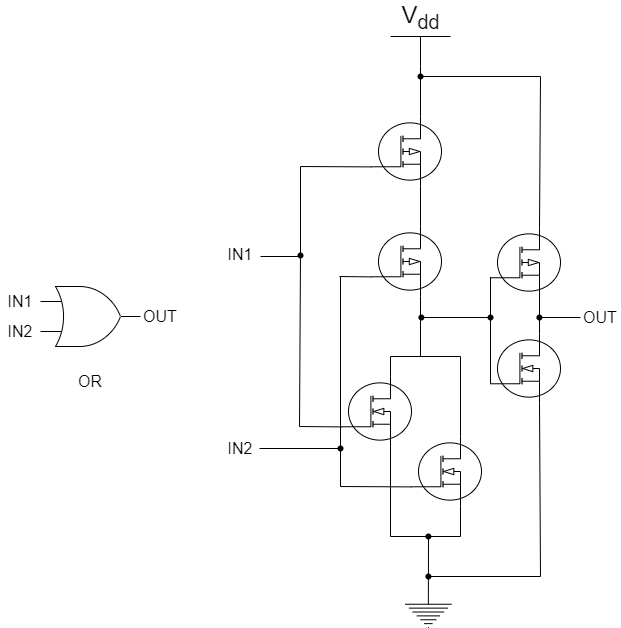

The diagram above was exported from draw.io. Its source (the exported page's mxGraphModel, read from the mxfile embedded in the PNG):
<mxGraphModel dx="771" dy="1449" grid="1" gridSize="10" guides="1" tooltips="1" connect="1" arrows="1" fold="1" page="1" pageScale="1" pageWidth="827" pageHeight="1169" math="0" shadow="0">
  <root>
    <mxCell id="0" />
    <mxCell id="1" parent="0" />
    <mxCell id="2" value="&lt;font style=&quot;font-size: 16px;&quot;&gt;IN1&lt;/font&gt;" style="text;strokeColor=none;align=center;fillColor=none;html=1;verticalAlign=middle;whiteSpace=wrap;rounded=0;" vertex="1" parent="1">
      <mxGeometry x="60" y="490" width="40" height="30" as="geometry" />
    </mxCell>
    <mxCell id="3" value="&lt;font style=&quot;font-size: 16px;&quot;&gt;IN2&lt;/font&gt;" style="text;strokeColor=none;align=center;fillColor=none;html=1;verticalAlign=middle;whiteSpace=wrap;rounded=0;" vertex="1" parent="1">
      <mxGeometry x="60" y="520" width="40" height="30" as="geometry" />
    </mxCell>
    <mxCell id="4" value="&lt;font style=&quot;font-size: 16px;&quot;&gt;OUT&lt;/font&gt;" style="text;strokeColor=none;align=center;fillColor=none;html=1;verticalAlign=middle;whiteSpace=wrap;rounded=0;" vertex="1" parent="1">
      <mxGeometry x="200" y="505" width="40" height="30" as="geometry" />
    </mxCell>
    <mxCell id="5" value="&lt;font style=&quot;font-size: 16px;&quot;&gt;OR&lt;br&gt;&lt;/font&gt;" style="text;strokeColor=none;align=center;fillColor=none;html=1;verticalAlign=middle;whiteSpace=wrap;rounded=0;" vertex="1" parent="1">
      <mxGeometry x="130" y="570" width="40" height="30" as="geometry" />
    </mxCell>
    <mxCell id="6" value="" style="verticalLabelPosition=bottom;shadow=0;dashed=0;align=center;html=1;verticalAlign=top;shape=mxgraph.electrical.mosfets1.mosfet_ic_p;fontSize=16;" vertex="1" parent="1">
      <mxGeometry x="431" y="320" width="70" height="70" as="geometry" />
    </mxCell>
    <mxCell id="7" value="" style="verticalLabelPosition=bottom;shadow=0;dashed=0;align=center;html=1;verticalAlign=top;shape=mxgraph.electrical.mosfets1.mosfet_ic_p;fontSize=16;" vertex="1" parent="1">
      <mxGeometry x="431" y="430" width="70" height="70" as="geometry" />
    </mxCell>
    <mxCell id="8" value="" style="endArrow=none;html=1;fontSize=16;exitX=0.7;exitY=1;exitDx=0;exitDy=0;exitPerimeter=0;entryX=0.7;entryY=0;entryDx=0;entryDy=0;entryPerimeter=0;" edge="1" parent="1" source="6" target="7">
      <mxGeometry width="50" height="50" relative="1" as="geometry">
        <mxPoint x="459" y="324" as="sourcePoint" />
        <mxPoint x="450" y="514" as="targetPoint" />
      </mxGeometry>
    </mxCell>
    <mxCell id="9" value="" style="verticalLabelPosition=bottom;shadow=0;dashed=0;align=center;html=1;verticalAlign=top;shape=mxgraph.electrical.mosfets1.mosfet_ic_n;fontSize=16;" vertex="1" parent="1">
      <mxGeometry x="401" y="580" width="70" height="70" as="geometry" />
    </mxCell>
    <mxCell id="10" value="" style="verticalLabelPosition=bottom;shadow=0;dashed=0;align=center;html=1;verticalAlign=top;shape=mxgraph.electrical.mosfets1.mosfet_ic_n;fontSize=16;" vertex="1" parent="1">
      <mxGeometry x="471" y="640" width="70" height="70" as="geometry" />
    </mxCell>
    <mxCell id="11" value="" style="endArrow=none;html=1;fontSize=16;startArrow=none;entryX=0;entryY=0.72;entryDx=0;entryDy=0;entryPerimeter=0;" edge="1" parent="1" target="10">
      <mxGeometry width="50" height="50" relative="1" as="geometry">
        <mxPoint x="400" y="690" as="sourcePoint" />
        <mxPoint x="399" y="740" as="targetPoint" />
      </mxGeometry>
    </mxCell>
    <mxCell id="12" value="" style="endArrow=none;html=1;fontSize=16;" edge="1" parent="1">
      <mxGeometry width="50" height="50" relative="1" as="geometry">
        <mxPoint x="450" y="740" as="sourcePoint" />
        <mxPoint x="520" y="740" as="targetPoint" />
      </mxGeometry>
    </mxCell>
    <mxCell id="13" value="" style="endArrow=none;html=1;fontSize=16;entryX=0;entryY=0.72;entryDx=0;entryDy=0;entryPerimeter=0;" edge="1" parent="1" target="7">
      <mxGeometry width="50" height="50" relative="1" as="geometry">
        <mxPoint x="399" y="480" as="sourcePoint" />
        <mxPoint x="449" y="750.4000000000001" as="targetPoint" />
      </mxGeometry>
    </mxCell>
    <mxCell id="14" value="" style="endArrow=none;html=1;fontSize=16;entryX=0;entryY=0.72;entryDx=0;entryDy=0;entryPerimeter=0;" edge="1" parent="1" target="9">
      <mxGeometry width="50" height="50" relative="1" as="geometry">
        <mxPoint x="359" y="630" as="sourcePoint" />
        <mxPoint x="459" y="760.4000000000001" as="targetPoint" />
      </mxGeometry>
    </mxCell>
    <mxCell id="15" value="" style="endArrow=none;html=1;fontSize=16;entryX=0;entryY=0.72;entryDx=0;entryDy=0;entryPerimeter=0;" edge="1" parent="1" target="6">
      <mxGeometry width="50" height="50" relative="1" as="geometry">
        <mxPoint x="360" y="370" as="sourcePoint" />
        <mxPoint x="479" y="470.4000000000001" as="targetPoint" />
      </mxGeometry>
    </mxCell>
    <mxCell id="16" value="" style="endArrow=none;html=1;fontSize=16;startArrow=none;" edge="1" parent="1" source="26">
      <mxGeometry width="50" height="50" relative="1" as="geometry">
        <mxPoint x="359" y="400" as="sourcePoint" />
        <mxPoint x="359" y="630" as="targetPoint" />
      </mxGeometry>
    </mxCell>
    <mxCell id="17" value="" style="endArrow=none;html=1;fontSize=16;entryX=0.7;entryY=0;entryDx=0;entryDy=0;entryPerimeter=0;" edge="1" parent="1">
      <mxGeometry width="50" height="50" relative="1" as="geometry">
        <mxPoint x="450" y="560" as="sourcePoint" />
        <mxPoint x="450" y="580" as="targetPoint" />
      </mxGeometry>
    </mxCell>
    <mxCell id="18" value="" style="endArrow=none;html=1;fontSize=16;exitX=0.7;exitY=1;exitDx=0;exitDy=0;exitPerimeter=0;" edge="1" parent="1" source="9">
      <mxGeometry width="50" height="50" relative="1" as="geometry">
        <mxPoint x="499" y="530" as="sourcePoint" />
        <mxPoint x="450" y="740" as="targetPoint" />
      </mxGeometry>
    </mxCell>
    <mxCell id="19" value="" style="endArrow=none;html=1;fontSize=16;" edge="1" parent="1">
      <mxGeometry width="50" height="50" relative="1" as="geometry">
        <mxPoint x="319" y="652" as="sourcePoint" />
        <mxPoint x="399" y="652" as="targetPoint" />
      </mxGeometry>
    </mxCell>
    <mxCell id="20" value="" style="endArrow=none;html=1;fontSize=16;" edge="1" parent="1">
      <mxGeometry width="50" height="50" relative="1" as="geometry">
        <mxPoint x="320" y="460" as="sourcePoint" />
        <mxPoint x="360" y="460" as="targetPoint" />
      </mxGeometry>
    </mxCell>
    <mxCell id="21" value="&lt;font style=&quot;font-size: 16px;&quot;&gt;IN1&lt;/font&gt;" style="text;strokeColor=none;align=center;fillColor=none;html=1;verticalAlign=middle;whiteSpace=wrap;rounded=0;" vertex="1" parent="1">
      <mxGeometry x="280" y="443" width="40" height="30" as="geometry" />
    </mxCell>
    <mxCell id="22" value="&lt;font style=&quot;font-size: 16px;&quot;&gt;IN2&lt;/font&gt;" style="text;strokeColor=none;align=center;fillColor=none;html=1;verticalAlign=middle;whiteSpace=wrap;rounded=0;" vertex="1" parent="1">
      <mxGeometry x="280" y="637" width="40" height="30" as="geometry" />
    </mxCell>
    <mxCell id="23" value="V&lt;sub&gt;dd&lt;/sub&gt;" style="verticalLabelPosition=top;verticalAlign=bottom;shape=mxgraph.electrical.signal_sources.vdd;shadow=0;dashed=0;align=center;strokeWidth=1;fontSize=24;html=1;flipV=1;" vertex="1" parent="1">
      <mxGeometry x="450" y="240" width="60" height="30" as="geometry" />
    </mxCell>
    <mxCell id="24" value="" style="pointerEvents=1;verticalLabelPosition=bottom;shadow=0;dashed=0;align=center;html=1;verticalAlign=top;shape=mxgraph.electrical.signal_sources.protective_earth;" vertex="1" parent="1">
      <mxGeometry x="464.76" y="800" width="46.25" height="31" as="geometry" />
    </mxCell>
    <mxCell id="25" value="" style="endArrow=none;html=1;fontSize=16;" edge="1" parent="1" target="26">
      <mxGeometry width="50" height="50" relative="1" as="geometry">
        <mxPoint x="360" y="370" as="sourcePoint" />
        <mxPoint x="359" y="630" as="targetPoint" />
      </mxGeometry>
    </mxCell>
    <mxCell id="26" value="" style="shape=waypoint;sketch=0;fillStyle=solid;size=6;pointerEvents=1;points=[];fillColor=none;resizable=0;rotatable=0;perimeter=centerPerimeter;snapToPoint=1;fontSize=16;" vertex="1" parent="1">
      <mxGeometry x="350" y="449" width="20" height="20" as="geometry" />
    </mxCell>
    <mxCell id="27" value="" style="verticalLabelPosition=bottom;shadow=0;dashed=0;align=center;html=1;verticalAlign=top;shape=mxgraph.electrical.mosfets1.mosfet_ic_p;fontSize=16;" vertex="1" parent="1">
      <mxGeometry x="550" y="431" width="70" height="70" as="geometry" />
    </mxCell>
    <mxCell id="28" value="" style="endArrow=none;html=1;fontSize=16;exitX=0.5;exitY=0;exitDx=0;exitDy=0;exitPerimeter=0;entryX=0.65;entryY=0.8;entryDx=0;entryDy=0;entryPerimeter=0;" edge="1" parent="1" source="23">
      <mxGeometry width="50" height="50" relative="1" as="geometry">
        <mxPoint x="410" y="470" as="sourcePoint" />
        <mxPoint x="480" y="320" as="targetPoint" />
      </mxGeometry>
    </mxCell>
    <mxCell id="29" value="" style="endArrow=none;html=1;fontSize=16;entryX=0.5;entryY=0;entryDx=0;entryDy=0;entryPerimeter=0;" edge="1" parent="1" target="24">
      <mxGeometry width="50" height="50" relative="1" as="geometry">
        <mxPoint x="488" y="740" as="sourcePoint" />
        <mxPoint x="489" y="330" as="targetPoint" />
      </mxGeometry>
    </mxCell>
    <mxCell id="30" value="" style="verticalLabelPosition=bottom;shadow=0;dashed=0;align=center;html=1;verticalAlign=top;shape=mxgraph.electrical.mosfets1.mosfet_ic_n;fontSize=16;" vertex="1" parent="1">
      <mxGeometry x="550" y="537" width="70" height="70" as="geometry" />
    </mxCell>
    <mxCell id="31" value="" style="endArrow=none;html=1;fontSize=16;entryX=0;entryY=0.72;entryDx=0;entryDy=0;entryPerimeter=0;exitX=0;exitY=0.72;exitDx=0;exitDy=0;exitPerimeter=0;" edge="1" parent="1" target="30">
      <mxGeometry width="50" height="50" relative="1" as="geometry">
        <mxPoint x="550" y="480.4000000000001" as="sourcePoint" />
        <mxPoint x="488" y="407" as="targetPoint" />
      </mxGeometry>
    </mxCell>
    <mxCell id="32" value="" style="endArrow=none;html=1;fontSize=16;entryX=0.7;entryY=0;entryDx=0;entryDy=0;entryPerimeter=0;exitX=0.7;exitY=1;exitDx=0;exitDy=0;exitPerimeter=0;" edge="1" parent="1" target="30">
      <mxGeometry width="50" height="50" relative="1" as="geometry">
        <mxPoint x="599" y="500" as="sourcePoint" />
        <mxPoint x="560" y="597.4000000000001" as="targetPoint" />
      </mxGeometry>
    </mxCell>
    <mxCell id="33" value="" style="endArrow=none;html=1;fontSize=16;entryX=0.7;entryY=0;entryDx=0;entryDy=0;entryPerimeter=0;" edge="1" parent="1" target="27">
      <mxGeometry width="50" height="50" relative="1" as="geometry">
        <mxPoint x="600" y="280" as="sourcePoint" />
        <mxPoint x="570" y="620.4000000000001" as="targetPoint" />
      </mxGeometry>
    </mxCell>
    <mxCell id="34" value="" style="endArrow=none;html=1;fontSize=16;exitX=0.7;exitY=1;exitDx=0;exitDy=0;exitPerimeter=0;" edge="1" parent="1" source="30">
      <mxGeometry width="50" height="50" relative="1" as="geometry">
        <mxPoint x="610" y="290" as="sourcePoint" />
        <mxPoint x="600" y="780" as="targetPoint" />
      </mxGeometry>
    </mxCell>
    <mxCell id="35" value="" style="endArrow=none;html=1;fontSize=16;" edge="1" parent="1">
      <mxGeometry width="50" height="50" relative="1" as="geometry">
        <mxPoint x="490" y="780" as="sourcePoint" />
        <mxPoint x="600" y="780" as="targetPoint" />
      </mxGeometry>
    </mxCell>
    <mxCell id="36" value="" style="shape=waypoint;sketch=0;fillStyle=solid;size=6;pointerEvents=1;points=[];fillColor=none;resizable=0;rotatable=0;perimeter=centerPerimeter;snapToPoint=1;fontSize=16;" vertex="1" parent="1">
      <mxGeometry x="477.88" y="770" width="20" height="20" as="geometry" />
    </mxCell>
    <mxCell id="37" value="" style="shape=waypoint;sketch=0;fillStyle=solid;size=6;pointerEvents=1;points=[];fillColor=none;resizable=0;rotatable=0;perimeter=centerPerimeter;snapToPoint=1;fontSize=16;" vertex="1" parent="1">
      <mxGeometry x="470" y="270" width="20" height="20" as="geometry" />
    </mxCell>
    <mxCell id="38" value="" style="shape=waypoint;sketch=0;fillStyle=solid;size=6;pointerEvents=1;points=[];fillColor=none;resizable=0;rotatable=0;perimeter=centerPerimeter;snapToPoint=1;fontSize=16;" vertex="1" parent="1">
      <mxGeometry x="470.88" y="511" width="20" height="20" as="geometry" />
    </mxCell>
    <mxCell id="39" value="" style="shape=waypoint;sketch=0;fillStyle=solid;size=6;pointerEvents=1;points=[];fillColor=none;resizable=0;rotatable=0;perimeter=centerPerimeter;snapToPoint=1;fontSize=16;" vertex="1" parent="1">
      <mxGeometry x="540" y="511" width="20" height="20" as="geometry" />
    </mxCell>
    <mxCell id="40" value="" style="endArrow=none;html=1;fontSize=16;entryX=0.6;entryY=0.35;entryDx=0;entryDy=0;entryPerimeter=0;" edge="1" parent="1" target="39">
      <mxGeometry width="50" height="50" relative="1" as="geometry">
        <mxPoint x="480" y="521" as="sourcePoint" />
        <mxPoint x="550" y="522" as="targetPoint" />
      </mxGeometry>
    </mxCell>
    <mxCell id="41" value="" style="endArrow=none;html=1;fontSize=16;exitX=0.45;exitY=0.4;exitDx=0;exitDy=0;exitPerimeter=0;" edge="1" parent="1" source="37">
      <mxGeometry width="50" height="50" relative="1" as="geometry">
        <mxPoint x="497.8800000000001" y="560" as="sourcePoint" />
        <mxPoint x="600" y="280" as="targetPoint" />
      </mxGeometry>
    </mxCell>
    <mxCell id="42" value="" style="shape=waypoint;sketch=0;fillStyle=solid;size=6;pointerEvents=1;points=[];fillColor=none;resizable=0;rotatable=0;perimeter=centerPerimeter;snapToPoint=1;fontSize=16;" vertex="1" parent="1">
      <mxGeometry x="588.88" y="511" width="20" height="20" as="geometry" />
    </mxCell>
    <mxCell id="43" value="" style="endArrow=none;html=1;fontSize=16;exitX=0.356;exitY=0.7;exitDx=0;exitDy=0;exitPerimeter=0;" edge="1" parent="1" source="42">
      <mxGeometry width="50" height="50" relative="1" as="geometry">
        <mxPoint x="611" y="761" as="sourcePoint" />
        <mxPoint x="640" y="521" as="targetPoint" />
      </mxGeometry>
    </mxCell>
    <mxCell id="44" value="&lt;font style=&quot;font-size: 16px;&quot;&gt;OUT&lt;/font&gt;" style="text;strokeColor=none;align=center;fillColor=none;html=1;verticalAlign=middle;whiteSpace=wrap;rounded=0;" vertex="1" parent="1">
      <mxGeometry x="640" y="506" width="40" height="30" as="geometry" />
    </mxCell>
    <mxCell id="45" value="" style="verticalLabelPosition=bottom;shadow=0;dashed=0;align=center;html=1;verticalAlign=top;shape=mxgraph.electrical.logic_gates.logic_gate;operation=or;" vertex="1" parent="1">
      <mxGeometry x="100" y="490" width="100" height="60" as="geometry" />
    </mxCell>
    <mxCell id="46" value="" style="endArrow=none;html=1;fontSize=16;exitX=0.7;exitY=1;exitDx=0;exitDy=0;exitPerimeter=0;" edge="1" parent="1" source="10">
      <mxGeometry width="50" height="50" relative="1" as="geometry">
        <mxPoint x="460" y="660" as="sourcePoint" />
        <mxPoint x="520" y="740" as="targetPoint" />
      </mxGeometry>
    </mxCell>
    <mxCell id="47" value="" style="shape=waypoint;sketch=0;fillStyle=solid;size=6;pointerEvents=1;points=[];fillColor=none;resizable=0;rotatable=0;perimeter=centerPerimeter;snapToPoint=1;fontSize=16;" vertex="1" parent="1">
      <mxGeometry x="477.88" y="730" width="20" height="20" as="geometry" />
    </mxCell>
    <mxCell id="48" value="" style="endArrow=none;html=1;fontSize=16;entryX=0.7;entryY=0;entryDx=0;entryDy=0;entryPerimeter=0;" edge="1" parent="1" target="10">
      <mxGeometry width="50" height="50" relative="1" as="geometry">
        <mxPoint x="520" y="560" as="sourcePoint" />
        <mxPoint x="519" y="640" as="targetPoint" />
      </mxGeometry>
    </mxCell>
    <mxCell id="49" value="" style="endArrow=none;html=1;fontSize=16;" edge="1" parent="1">
      <mxGeometry width="50" height="50" relative="1" as="geometry">
        <mxPoint x="450" y="560" as="sourcePoint" />
        <mxPoint x="520" y="560" as="targetPoint" />
      </mxGeometry>
    </mxCell>
    <mxCell id="50" value="" style="endArrow=none;html=1;fontSize=16;startArrow=none;" edge="1" parent="1">
      <mxGeometry width="50" height="50" relative="1" as="geometry">
        <mxPoint x="400" y="480" as="sourcePoint" />
        <mxPoint x="400" y="690" as="targetPoint" />
      </mxGeometry>
    </mxCell>
    <mxCell id="51" value="" style="endArrow=none;html=1;fontSize=16;exitX=0.7;exitY=1;exitDx=0;exitDy=0;exitPerimeter=0;" edge="1" parent="1" source="7">
      <mxGeometry width="50" height="50" relative="1" as="geometry">
        <mxPoint x="490" y="410" as="sourcePoint" />
        <mxPoint x="480" y="560" as="targetPoint" />
      </mxGeometry>
    </mxCell>
    <mxCell id="52" value="" style="shape=waypoint;sketch=0;fillStyle=solid;size=6;pointerEvents=1;points=[];fillColor=none;resizable=0;rotatable=0;perimeter=centerPerimeter;snapToPoint=1;fontSize=16;" vertex="1" parent="1">
      <mxGeometry x="390" y="642" width="20" height="20" as="geometry" />
    </mxCell>
  </root>
</mxGraphModel>